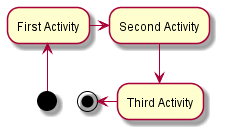

The diagram above was rendered by PlantUML. Its source (embedded in the PNG):
@startuml
(*) -up-> "First Activity"
-right-> "Second Activity"
--> "Third Activity"
-left-> (*)
@enduml